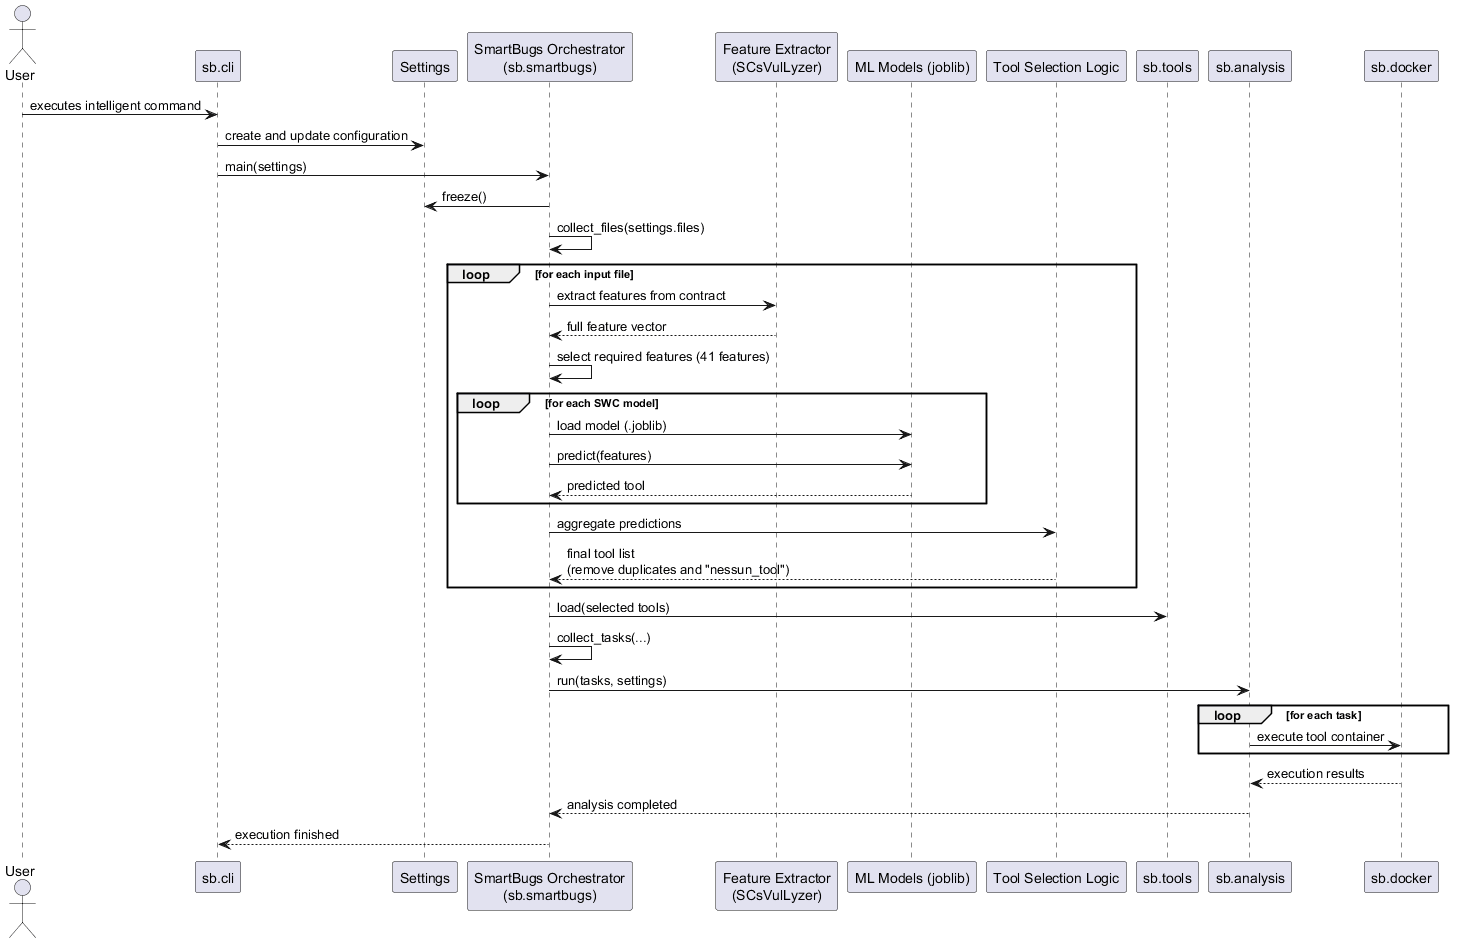

The diagram above was rendered by PlantUML. Its source (embedded in the PNG):
@startuml
actor User

participant "sb.cli" as CLI
participant "Settings" as SETTINGS
participant "SmartBugs Orchestrator\n(sb.smartbugs)" as SB
participant "Feature Extractor\n(SCsVulLyzer)" as FE
participant "ML Models (joblib)" as ML
participant "Tool Selection Logic" as TS
participant "sb.tools" as TOOLS
participant "sb.analysis" as ANALYSIS
participant "sb.docker" as DOCKER

User -> CLI: executes intelligent command
CLI -> SETTINGS: create and update configuration
CLI -> SB: main(settings)

SB -> SETTINGS: freeze()

SB -> SB: collect_files(settings.files)

loop for each input file
  SB -> FE: extract features from contract
  FE --> SB: full feature vector

  SB -> SB: select required features (41 features)

  loop for each SWC model
    SB -> ML: load model (.joblib)
    SB -> ML: predict(features)
    ML --> SB: predicted tool
  end

  SB -> TS: aggregate predictions
  TS --> SB: final tool list\n(remove duplicates and "nessun_tool")
end

SB -> TOOLS: load(selected tools)
SB -> SB: collect_tasks(...)

SB -> ANALYSIS: run(tasks, settings)

loop for each task
  ANALYSIS -> DOCKER: execute tool container
end

DOCKER --> ANALYSIS: execution results
ANALYSIS --> SB: analysis completed
SB --> CLI: execution finished
@enduml